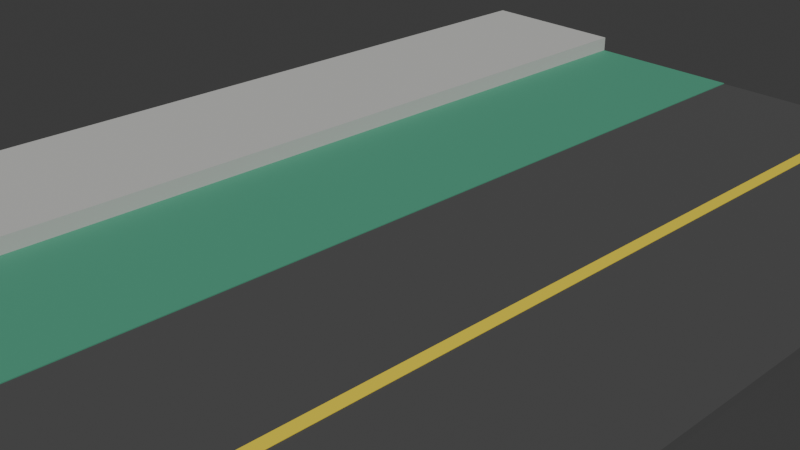# Source: pista.blend  (saved by Blender 5.2.45; exported with 4.5.12 LTS)
import bpy
from mathutils import Matrix  # noqa: F401  (used for matrix-valued properties, if any)

bpy.ops.wm.read_factory_settings(use_empty=True)
scene = bpy.context.scene
scene.name = 'Scene'

# ---- collections
col_collection = bpy.data.collections.new('Collection'); scene.collection.children.link(col_collection)

# ---- materials (node trees are filled in below, after node groups)
mat_mat_asfalto_001 = bpy.data.materials.new('Mat_Asfalto.001')
mat_mat_asfalto_001.diffuse_color = (0.08, 0.08, 0.08, 1.0)
mat_mat_ciclovia_001 = bpy.data.materials.new('Mat_Ciclovia.001')
mat_mat_ciclovia_001.diffuse_color = (0.08, 0.35, 0.22, 1.0)
mat_mat_banqueta_001 = bpy.data.materials.new('Mat_Banqueta.001')
mat_mat_banqueta_001.diffuse_color = (0.55, 0.55, 0.53, 1.0)
mat_mat_linea_amarilla = bpy.data.materials.new('Mat_Linea_Amarilla')
mat_mat_linea_amarilla.diffuse_color = (0.95, 0.75, 0.05, 1.0)

# ---- material node trees
mat_mat_asfalto_001.use_nodes = True; mat_mat_asfalto_001.node_tree.nodes.clear()
_N = mat_mat_asfalto_001.node_tree.nodes; _L = mat_mat_asfalto_001.node_tree.links
n0 = _N.new('ShaderNodeBsdfPrincipled'); n0.name = 'Principled BSDF'; n0.location = (-200, 100)
n0.inputs[0].default_value = (0.08, 0.08, 0.08, 1.0)
n0.inputs[2].default_value = 0.85
n0.inputs[10].default_value = 0.005
n1 = _N.new('ShaderNodeOutputMaterial'); n1.name = 'Material Output'; n1.location = (200, 100)
_L.new(n0.outputs[0], n1.inputs[0])
n1.is_active_output = True
mat_mat_ciclovia_001.use_nodes = True; mat_mat_ciclovia_001.node_tree.nodes.clear()
_N = mat_mat_ciclovia_001.node_tree.nodes; _L = mat_mat_ciclovia_001.node_tree.links
n0 = _N.new('ShaderNodeBsdfPrincipled'); n0.name = 'Principled BSDF'; n0.location = (-200, 100)
n0.inputs[0].default_value = (0.08, 0.35, 0.22, 1.0)
n0.inputs[2].default_value = 0.75
n0.inputs[10].default_value = 0.005
n1 = _N.new('ShaderNodeOutputMaterial'); n1.name = 'Material Output'; n1.location = (200, 100)
_L.new(n0.outputs[0], n1.inputs[0])
n1.is_active_output = True
mat_mat_banqueta_001.use_nodes = True; mat_mat_banqueta_001.node_tree.nodes.clear()
_N = mat_mat_banqueta_001.node_tree.nodes; _L = mat_mat_banqueta_001.node_tree.links
n0 = _N.new('ShaderNodeBsdfPrincipled'); n0.name = 'Principled BSDF'; n0.location = (-200, 100)
n0.inputs[0].default_value = (0.55, 0.55, 0.53, 1.0)
n0.inputs[2].default_value = 0.9
n0.inputs[10].default_value = 0.005
n1 = _N.new('ShaderNodeOutputMaterial'); n1.name = 'Material Output'; n1.location = (200, 100)
_L.new(n0.outputs[0], n1.inputs[0])
n1.is_active_output = True
mat_mat_linea_amarilla.use_nodes = True; mat_mat_linea_amarilla.node_tree.nodes.clear()
_N = mat_mat_linea_amarilla.node_tree.nodes; _L = mat_mat_linea_amarilla.node_tree.links
n0 = _N.new('ShaderNodeBsdfPrincipled'); n0.name = 'Principled BSDF'; n0.location = (-200, 100)
n0.inputs[0].default_value = (0.95, 0.75, 0.05, 1.0)
n0.inputs[2].default_value = 0.45
n0.inputs[10].default_value = 0.005
n1 = _N.new('ShaderNodeOutputMaterial'); n1.name = 'Material Output'; n1.location = (200, 100)
_L.new(n0.outputs[0], n1.inputs[0])
n1.is_active_output = True

# ---- world
world_world = bpy.data.worlds.new('World'); scene.world = world_world
world_world.use_nodes = True; world_world.node_tree.nodes.clear()
_N = world_world.node_tree.nodes; _L = world_world.node_tree.links
n0 = _N.new('ShaderNodeOutputWorld'); n0.name = 'World Output'; n0.location = (200, 100)
n1 = _N.new('ShaderNodeBackground'); n1.name = 'Background'; n1.location = (-200, 100)
n1.inputs[0].default_value = (0.05088, 0.05088, 0.05088, 1.0)
_L.new(n1.outputs[0], n0.inputs[0])
n0.is_active_output = True
world_world.color = (0.05088, 0.05088, 0.05088)
world_world.sun_shadow_jitter_overblur = 0.0

# ---- cameras
cam_camera = bpy.data.cameras.new('Camera')
cam_camera.clip_end = 100.0
cam_camera.ortho_scale = 7.314

# ---- meshes
me_cube_005 = bpy.data.meshes.new('Cube.005')
me_cube_005.from_pydata([(0.0, -6.0, -0.1), (0.0, -6.0, 0.0), (0.0, 6.0, -0.1), (0.0, 6.0, 0.0), (4.0, -6.0, -0.1), (4.0, -6.0, 0.0), (4.0, 6.0, -0.1), (4.0, 6.0, 0.0)], [], [(0, 1, 3, 2), (2, 3, 7, 6), (6, 7, 5, 4), (4, 5, 1, 0), (2, 6, 4, 0), (7, 3, 1, 5)])
_uv = me_cube_005.uv_layers.new(name='UVMap')
_uv.uv.foreach_set('vector', [0.375, 0.0, 0.625, 0.0, 0.625, 0.25, 0.375, 0.25, 0.375, 0.25, 0.625, 0.25, 0.625, 0.5, 0.375, 0.5, 0.375, 0.5, 0.625, 0.5, 0.625, 0.75, 0.375, 0.75, 0.375, 0.75, 0.625, 0.75, 0.625, 1.0, 0.375, 1.0, 0.125, 0.5, 0.375, 0.5, 0.375, 0.75, 0.125, 0.75, 0.625, 0.5, 0.875, 0.5, 0.875, 0.75, 0.625, 0.75])
me_cube_005.materials.append(mat_mat_asfalto_001)
me_cube_005.update()
me_cube_006 = bpy.data.meshes.new('Cube.006')
me_cube_006.from_pydata([(-2.0, -6.0, -0.1), (-2.0, -6.0, 0.01), (-2.0, 6.0, -0.1), (-2.0, 6.0, 0.01), (0.0, -6.0, -0.1), (0.0, -6.0, 0.01), (0.0, 6.0, -0.1), (0.0, 6.0, 0.01)], [], [(0, 1, 3, 2), (2, 3, 7, 6), (6, 7, 5, 4), (4, 5, 1, 0), (2, 6, 4, 0), (7, 3, 1, 5)])
_uv = me_cube_006.uv_layers.new(name='UVMap')
_uv.uv.foreach_set('vector', [0.375, 0.0, 0.625, 0.0, 0.625, 0.25, 0.375, 0.25, 0.375, 0.25, 0.625, 0.25, 0.625, 0.5, 0.375, 0.5, 0.375, 0.5, 0.625, 0.5, 0.625, 0.75, 0.375, 0.75, 0.375, 0.75, 0.625, 0.75, 0.625, 1.0, 0.375, 1.0, 0.125, 0.5, 0.375, 0.5, 0.375, 0.75, 0.125, 0.75, 0.625, 0.5, 0.875, 0.5, 0.875, 0.75, 0.625, 0.75])
me_cube_006.materials.append(mat_mat_ciclovia_001)
me_cube_006.update()
me_cube_007 = bpy.data.meshes.new('Cube.007')
me_cube_007.from_pydata([(-4.0, -6.0, -0.05), (-4.0, -6.0, 0.2), (-4.0, 6.0, -0.05), (-4.0, 6.0, 0.2), (-2.0, -6.0, -0.05), (-2.0, -6.0, 0.2), (-2.0, 6.0, -0.05), (-2.0, 6.0, 0.2)], [], [(0, 1, 3, 2), (2, 3, 7, 6), (6, 7, 5, 4), (4, 5, 1, 0), (2, 6, 4, 0), (7, 3, 1, 5)])
_uv = me_cube_007.uv_layers.new(name='UVMap')
_uv.uv.foreach_set('vector', [0.375, 0.0, 0.625, 0.0, 0.625, 0.25, 0.375, 0.25, 0.375, 0.25, 0.625, 0.25, 0.625, 0.5, 0.375, 0.5, 0.375, 0.5, 0.625, 0.5, 0.625, 0.75, 0.375, 0.75, 0.375, 0.75, 0.625, 0.75, 0.625, 1.0, 0.375, 1.0, 0.125, 0.5, 0.375, 0.5, 0.375, 0.75, 0.125, 0.75, 0.625, 0.5, 0.875, 0.5, 0.875, 0.75, 0.625, 0.75])
me_cube_007.materials.append(mat_mat_banqueta_001)
me_cube_007.update()
me_cube_008 = bpy.data.meshes.new('Cube.008')
me_cube_008.from_pydata([(1.93, -6.0, 0.0025), (1.93, -6.0, 0.0075), (1.93, 6.0, 0.0025), (1.93, 6.0, 0.0075), (2.07, -6.0, 0.0025), (2.07, -6.0, 0.0075), (2.07, 6.0, 0.0025), (2.07, 6.0, 0.0075)], [], [(0, 1, 3, 2), (2, 3, 7, 6), (6, 7, 5, 4), (4, 5, 1, 0), (2, 6, 4, 0), (7, 3, 1, 5)])
_uv = me_cube_008.uv_layers.new(name='UVMap')
_uv.uv.foreach_set('vector', [0.375, 0.0, 0.625, 0.0, 0.625, 0.25, 0.375, 0.25, 0.375, 0.25, 0.625, 0.25, 0.625, 0.5, 0.375, 0.5, 0.375, 0.5, 0.625, 0.5, 0.625, 0.75, 0.375, 0.75, 0.375, 0.75, 0.625, 0.75, 0.625, 1.0, 0.375, 1.0, 0.125, 0.5, 0.375, 0.5, 0.375, 0.75, 0.125, 0.75, 0.625, 0.5, 0.875, 0.5, 0.875, 0.75, 0.625, 0.75])
me_cube_008.materials.append(mat_mat_linea_amarilla)
me_cube_008.update()

# ---- objects
ob_camera = bpy.data.objects.new('Camera', cam_camera)
ob_calle_vehicular = bpy.data.objects.new('Calle_Vehicular', me_cube_005)
ob_pista_ciclovia = bpy.data.objects.new('Pista_Ciclovia', me_cube_006)
ob_banqueta_peatonal = bpy.data.objects.new('Banqueta_Peatonal', me_cube_007)
ob_linea_central_amarilla = bpy.data.objects.new('Linea_Central_Amarilla', me_cube_008)

# ---- transforms, parenting, visibility, modifiers, constraints
ob_camera.location = (7.359, -6.926, 4.958)
ob_camera.rotation_euler = (1.109, 0.0, 0.8149)
ob_camera.lock_rotations_4d = False
ob_camera.empty_display_type = 'ARROWS'
ob_camera.color = (0.0, 0.0, 0.0, 0.0)
ob_camera.display_type = 'WIRE'
ob_camera.lineart.crease_threshold = 0.0
ob_calle_vehicular.location = (0.0, 0.0, 0.0)
ob_pista_ciclovia.parent = ob_calle_vehicular
ob_pista_ciclovia.location = (0.0, 0.0, 0.0)
ob_banqueta_peatonal.parent = ob_calle_vehicular
ob_banqueta_peatonal.location = (0.0, 0.0, 0.0)
ob_linea_central_amarilla.parent = ob_calle_vehicular
ob_linea_central_amarilla.location = (0.0, 0.0, 0.0)

# ---- collection membership
col_collection.objects.link(ob_camera)
col_collection.objects.link(ob_calle_vehicular)
col_collection.objects.link(ob_pista_ciclovia)
col_collection.objects.link(ob_banqueta_peatonal)
col_collection.objects.link(ob_linea_central_amarilla)

# ---- scene / render settings (as saved in the file)
scene.camera = ob_camera
scene.frame_start = 1; scene.frame_end = 250; scene.frame_set(1)
scene.render.engine = 'BLENDER_EEVEE_NEXT'
scene.render.bake_bias = 0.0
scene.render.bake_samples = 0
scene.render.compositor_device = 'GPU'
scene.eevee.use_volume_custom_range = False
scene.eevee.fast_gi_thickness_near = 0.1
scene.eevee.fast_gi_thickness_far = 0.0
scene.eevee.ray_tracing_options.screen_trace_thickness = 0.1
bpy.context.view_layer.update()

# ---- added for rendering (the .blend has no usable light): sun
light_auto_sun = bpy.data.lights.new('AutoSun', 'SUN')
light_auto_sun.energy = 3.0
light_auto_sun.angle = 0.0523599
ob_auto_sun = bpy.data.objects.new('AutoSun', light_auto_sun)
scene.collection.objects.link(ob_auto_sun)
ob_auto_sun.rotation_euler = (0.872665, 0.174533, 0.523599)
bpy.context.view_layer.update()
